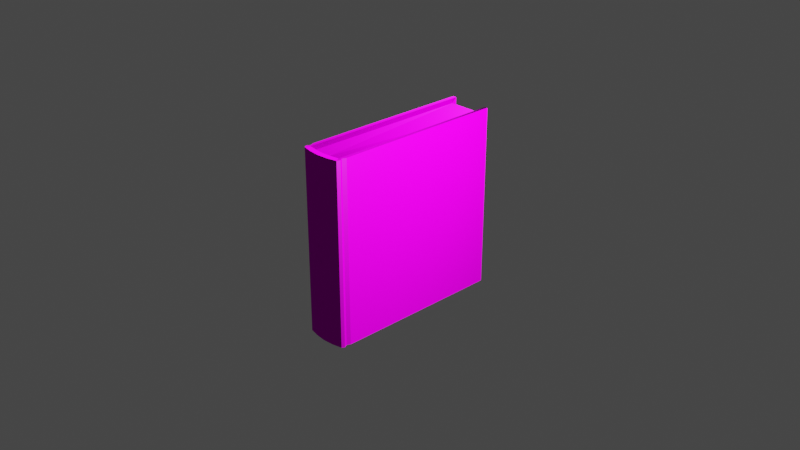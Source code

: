 # Source: Book.blend  (saved by Blender 3.1.7; exported with 4.5.12 LTS)
import bpy
from mathutils import Matrix  # noqa: F401  (used for matrix-valued properties, if any)

bpy.ops.wm.read_factory_settings(use_empty=True)
scene = bpy.context.scene
scene.name = 'Scene'

# ---- collections
col_collection = bpy.data.collections.new('Collection'); scene.collection.children.link(col_collection)

# ---- images (referenced by path relative to the original .blend; pixels are not part of the script)
import os
ASSET_DIR = os.environ.get("B2B_ASSET_DIR", "")  # directory of the original .blend (textures are referenced by path, not embedded)
HERE = os.path.dirname(os.path.abspath(__file__))  # packed textures are extracted next to this script under _unpacked/

def load_image(name, relpath, width, height, colorspace="sRGB"):
    """Load a texture the original file referenced (path relative to the .blend, or extracted next to this script)."""
    p = next((c for c in (os.path.join(HERE, relpath), os.path.join(ASSET_DIR, relpath)) if relpath and os.path.exists(c)), "")
    if p:
        img = bpy.data.images.load(p, check_existing=True)
        img.name = name
    else:  # same state as the original file: an image datablock whose file is absent (Cycles renders it pink)
        img = bpy.data.images.new(name, width, height)
        img.source = "FILE"
        img.filepath = "//" + (relpath or name)
    img.colorspace_settings.name = colorspace
    return img
img_bookbrowntex_png = load_image('BookBrownTex.png', 'BookBrownTex.png', 1024, 1024, 'sRGB')
img_booknormal_png_001 = load_image('BookNormal.png.001', 'BookNormal.png', 1024, 1024, 'sRGB')

# ---- materials (node trees are filled in below, after node groups)
mat_bookmat = bpy.data.materials.new('BookMat')
mat_bookmat.alpha_threshold = 0.0
mat_bookmat.use_transparent_shadow = False
mat_bookmat.line_color = (0.0, 0.0, 0.0, 1.0)

# ---- material node trees
mat_bookmat.use_nodes = True; mat_bookmat.node_tree.nodes.clear()
_N = mat_bookmat.node_tree.nodes; _L = mat_bookmat.node_tree.links
n0 = _N.new('ShaderNodeOutputMaterial'); n0.name = 'Material Output'; n0.location = (300, 300)
n1 = _N.new('ShaderNodeNormalMap'); n1.name = 'Normal Map'; n1.location = (-393, -88)
n2 = _N.new('ShaderNodeBsdfPrincipled'); n2.name = 'Principled BSDF'; n2.location = (10, 300)
n2.distribution = 'GGX'
n2.subsurface_method = 'RANDOM_WALK_SKIN'
n2.inputs[2].default_value = 0.4682
n2.inputs[3].default_value = 1.45
n2.inputs[13].default_value = 0.04091
n2.inputs[27].default_value = (0.0, 0.0, 0.0, 1.0)
n2.inputs[28].default_value = 1.0
n3 = _N.new('ShaderNodeTexImage'); n3.name = 'Image Texture.002'; n3.location = (-427, 237)
n3.image = img_bookbrowntex_png
n4 = _N.new('ShaderNodeTexImage'); n4.name = 'Image Texture'; n4.location = (-765, -130)
n4.image = img_booknormal_png_001
_L.new(n2.outputs[0], n0.inputs[0])
_L.new(n1.outputs[0], n2.inputs[5])
_L.new(n3.outputs[0], n2.inputs[0])
_L.new(n4.outputs[0], n1.inputs[1])
n0.is_active_output = True

# ---- world
world_world = bpy.data.worlds.new('World'); scene.world = world_world
world_world.use_nodes = True; world_world.node_tree.nodes.clear()
_N = world_world.node_tree.nodes; _L = world_world.node_tree.links
n0 = _N.new('ShaderNodeOutputWorld'); n0.name = 'World Output'; n0.location = (300, 300)
n1 = _N.new('ShaderNodeBackground'); n1.name = 'Background'; n1.location = (10, 300)
n1.inputs[0].default_value = (0.05088, 0.05088, 0.05088, 1.0)
_L.new(n1.outputs[0], n0.inputs[0])
n0.is_active_output = True
world_world.color = (0.05088, 0.05088, 0.05088)
world_world.use_sun_shadow = False
world_world.sun_shadow_jitter_overblur = 0.0

# ---- cameras
cam_camera = bpy.data.cameras.new('Camera')
cam_camera.clip_end = 100.0
cam_camera.ortho_scale = 7.314

# ---- lights
light_light = bpy.data.lights.new('Light', 'POINT')
light_light.transmission_factor = 0.0
light_light.energy = 1000.0
light_light.shadow_soft_size = 0.1
light_light.shadow_maximum_resolution = 0.006
light_light.use_absolute_resolution = True

# ---- meshes
me_mesh = bpy.data.meshes.new('Mesh')
me_mesh.from_pydata([(0.2297, -0.9949, 1.0), (0.2297, -0.9949, -1.0), (-0.227, -0.9949, 1.0), (-0.227, -0.9949, -1.0), (-0.1992, 1.0, 1.0), (-0.1992, 0.947, 0.9469), (0.2015, 1.0, 1.0), (0.2015, 1.0, -1.0), (-0.1992, 1.0, -1.0), (-0.1992, -0.9479, -1.0), (0.2015, -0.948, -1.0), (0.2015, -0.948, 1.0), (-0.1992, -0.9479, 1.0), (0.2015, 0.9471, 0.9469), (0.2015, 0.9469, -0.9471), (-0.1992, 0.947, -0.9471), (-0.1992, -0.9461, -0.9471), (0.2015, -0.9461, -0.9471), (-0.1992, -0.9461, 0.9469), (-0.2391, 1.0, 1.0), (0.2417, 1.0, 1.0), (0.2417, 1.0, -1.0), (-0.2391, 1.0, -1.0), (0.001162, -0.9074, 0.9469), (0.1013, -0.9181, -0.9471), (0.1013, -0.9181, 0.9469), (-0.09902, -0.9181, -0.9471), (0.001162, -0.9074, -0.9471), (0.2015, -0.9461, 0.9469), (-0.09902, -0.9181, 0.9469), (0.2015, -0.9092, 0.9469), (-0.1992, -0.9092, 0.9469), (0.2015, -0.9092, -0.9471), (-0.1992, -0.9092, -0.9471), (0.001315, -1.03, 1.0), (0.001162, -0.9709, 1.0), (0.001315, -1.03, -1.0), (0.001167, -0.9709, -1.0), (0.1215, -1.019, -1.0), (0.1013, -0.9627, -1.0), (0.1215, -1.019, 1.0), (0.1013, -0.9627, 1.0), (-0.1189, -1.019, 1.0), (-0.09902, -0.9626, 1.0), (-0.1189, -1.019, -1.0), (-0.09901, -0.9627, -1.0), (-0.1992, -0.9263, -1.0), (-0.1992, -0.9263, 1.0), (-0.2208, -0.9263, -1.0), (-0.2208, -0.9263, 1.0), (0.2015, -0.9263, -1.0), (0.2015, -0.9263, 1.0), (0.2234, -0.9263, -1.0), (0.2234, -0.9263, 1.0), (-0.1992, -0.8846, 1.0), (-0.2391, -0.8846, -1.0), (-0.2391, -0.8846, 1.0), (-0.1992, -0.8846, -1.0), (0.2015, -0.8846, -1.0), (0.2417, -0.8846, -1.0), (0.2417, -0.8846, 1.0), (0.2015, -0.8846, 1.0), (0.2015, -0.9371, 1.0), (0.2015, -0.9371, -1.0), (0.2459, -0.9644, -1.0), (0.2459, -0.9644, 1.0), (-0.1992, -0.9371, -1.0), (-0.1992, -0.9371, 1.0), (-0.2433, -0.9644, -1.0), (-0.2433, -0.9644, 1.0)], [], [(42, 2, 3, 44), (8, 4, 5, 15), (6, 7, 14, 13), (39, 10, 1, 38), (7, 6, 20, 21), (4, 8, 22, 19), (59, 21, 20, 60), (55, 56, 19, 22), (23, 29, 26, 27), (18, 16, 26, 29), (42, 43, 12, 2), (25, 23, 27, 24), (25, 24, 17, 28), (41, 11, 28, 17, 10, 39), (30, 25, 28), (62, 28, 11), (30, 23, 25), (31, 29, 23), (29, 31, 18), (13, 23, 30), (24, 32, 17), (27, 32, 24), (16, 33, 26), (26, 33, 27), (9, 66, 16), (63, 10, 17), (33, 15, 27), (15, 5, 13, 14), (5, 31, 23), (55, 22, 8, 57), (59, 58, 7, 21), (56, 54, 4, 19), (61, 60, 20, 6), (23, 13, 5), (32, 27, 14), (15, 14, 27), (43, 35, 37, 45), (40, 41, 35, 34), (45, 37, 36, 44), (40, 34, 36, 38), (0, 40, 38, 1), (0, 11, 41, 40), (35, 41, 39, 37), (37, 39, 38, 36), (9, 45, 44, 3), (18, 12, 43, 45, 9, 16), (34, 35, 43, 42), (34, 42, 44, 36), (69, 67, 47, 49), (68, 48, 46, 66), (68, 69, 49, 48), (62, 65, 53, 51), (64, 63, 50, 52), (64, 52, 53, 65), (49, 47, 54, 56), (48, 55, 57, 46), (48, 49, 56, 55), (51, 53, 60, 61), (52, 50, 58, 59), (52, 59, 60, 53), (1, 64, 65, 0), (1, 10, 63, 64), (11, 0, 65, 62), (3, 2, 69, 68), (3, 68, 66, 9), (2, 12, 67, 69), (54, 47, 31), (31, 47, 67, 18), (18, 67, 12), (5, 4, 54, 31), (28, 62, 51, 30), (51, 61, 30), (13, 30, 61, 6), (66, 46, 33, 16), (46, 57, 33), (15, 33, 57, 8), (63, 17, 32, 50), (50, 32, 58), (7, 58, 32, 14)])
_uv = me_mesh.uv_layers.new(name='UVMap')
_uv.uv.foreach_set('vector', [0.5552, 0.3318, 0.5559, 0.3458, 0.3186, 0.3429, 0.3156, 0.3309, 0.3055, 0.6259, 0.5761, 0.6104, 0.5694, 0.618, 0.313, 0.6327, 0.5757, 0.0219, 0.3055, 0.006769, 0.313, 0.0, 0.569, 0.01435, 0.3083, 0.3022, 0.3113, 0.2855, 0.3188, 0.2897, 0.3157, 0.3017, 0.3055, 0.006769, 0.5757, 0.0219, 0.5754, 0.02733, 0.3052, 0.0122, 0.5761, 0.6104, 0.3055, 0.6259, 0.3052, 0.6205, 0.5758, 0.605, 0.3153, 0.2746, 0.3052, 0.0122, 0.5754, 0.02733, 0.5558, 0.2707, 0.3151, 0.3581, 0.5557, 0.3615, 0.5758, 0.605, 0.3052, 0.6205, 0.6867, 0.2652, 0.6727, 0.2654, 0.6732, 0.003711, 0.6867, 0.004737, 0.6586, 0.2635, 0.6593, 0.004744, 0.6732, 0.003711, 0.6727, 0.2654, 0.5552, 0.3318, 0.5626, 0.3301, 0.5626, 0.3433, 0.5559, 0.3458, 0.7005, 0.2654, 0.6867, 0.2652, 0.6867, 0.004737, 0.7002, 0.003697, 0.7005, 0.2654, 0.7002, 0.003697, 0.7144, 0.004745, 0.7144, 0.2635, 0.0001333, 0.3002, 0.0001646, 0.2846, 0.008306, 0.2846, 0.3021, 0.2855, 0.3113, 0.2855, 0.3083, 0.3022, 0.7138, 0.2681, 0.7005, 0.2654, 0.7144, 0.2635, 0.5602, 0.2785, 0.5674, 0.28, 0.5602, 0.28, 0.7138, 0.2681, 0.6867, 0.2652, 0.7005, 0.2654, 0.6592, 0.2682, 0.6727, 0.2654, 0.6867, 0.2652, 0.6727, 0.2654, 0.6592, 0.2682, 0.6586, 0.2635, 0.7124, 0.5165, 0.6867, 0.2652, 0.7138, 0.2681, 0.7002, 0.003697, 0.7134, 0.0, 0.7144, 0.004745, 0.6867, 0.004737, 0.7134, 0.0, 0.7002, 0.003697, 0.6593, 0.004744, 0.6602, 9.493e-05, 0.6732, 0.003711, 0.6732, 0.003711, 0.6602, 9.493e-05, 0.6867, 0.004737, 0.3111, 0.3472, 0.3108, 0.3492, 0.3018, 0.3471, 0.311, 0.2834, 0.3113, 0.2855, 0.3021, 0.2855, 0.6612, 1.0, 0.6609, 0.7607, 0.687, 0.9997, 0.6609, 0.7607, 0.6607, 0.5166, 0.7124, 0.5165, 0.7126, 0.7607, 0.6607, 0.5166, 0.6592, 0.2682, 0.6867, 0.2652, 0.3151, 0.3581, 0.3052, 0.6205, 0.2996, 0.6203, 0.3095, 0.3575, 0.3153, 0.2746, 0.3097, 0.2751, 0.2996, 0.01241, 0.3052, 0.0122, 0.5557, 0.3615, 0.5607, 0.3609, 0.581, 0.6046, 0.5758, 0.605, 0.5609, 0.2714, 0.5558, 0.2707, 0.5754, 0.02733, 0.581, 0.02779, 0.6867, 0.2652, 0.7124, 0.5165, 0.6607, 0.5166, 0.7129, 0.9999, 0.687, 0.9997, 0.7126, 0.7607, 0.6609, 0.7607, 0.7126, 0.7607, 0.687, 0.9997, 4.965e-05, 0.3309, 9.448e-05, 0.3154, 0.3078, 0.3163, 0.3081, 0.3304, 0.5552, 0.3017, 0.563, 0.3036, 0.5624, 0.3169, 0.5549, 0.3168, 0.3081, 0.3304, 0.3078, 0.3163, 0.3153, 0.3163, 0.3156, 0.3309, 0.5552, 0.3017, 0.5549, 0.3168, 0.3153, 0.3163, 0.3157, 0.3017, 0.556, 0.2864, 0.5552, 0.3017, 0.3157, 0.3017, 0.3188, 0.2897, 0.556, 0.2864, 0.5632, 0.2894, 0.563, 0.3036, 0.5552, 0.3017, 9.448e-05, 0.3154, 0.0001333, 0.3002, 0.3083, 0.3022, 0.3078, 0.3163, 0.3078, 0.3163, 0.3083, 0.3022, 0.3157, 0.3017, 0.3153, 0.3163, 0.3111, 0.3472, 0.3081, 0.3304, 0.3156, 0.3309, 0.3186, 0.3429, 0.00814, 0.3465, 0.0, 0.3464, 4.965e-05, 0.3309, 0.3081, 0.3304, 0.3111, 0.3472, 0.3018, 0.3471, 0.5549, 0.3168, 0.5624, 0.3169, 0.5626, 0.3301, 0.5552, 0.3318, 0.5549, 0.3168, 0.5552, 0.3318, 0.3156, 0.3309, 0.3153, 0.3163, 0.5548, 0.3505, 0.5601, 0.3538, 0.5601, 0.3552, 0.5569, 0.3554, 0.3186, 0.3465, 0.3144, 0.3521, 0.3106, 0.3511, 0.3108, 0.3492, 0.3186, 0.3465, 0.5548, 0.3505, 0.5569, 0.3554, 0.3144, 0.3521, 0.5602, 0.2785, 0.5548, 0.2818, 0.557, 0.2769, 0.5603, 0.277, 0.3188, 0.2861, 0.311, 0.2834, 0.3108, 0.2815, 0.3147, 0.2805, 0.3188, 0.2861, 0.3147, 0.2805, 0.557, 0.2769, 0.5548, 0.2818, 0.5569, 0.3554, 0.5601, 0.3552, 0.5607, 0.3609, 0.5557, 0.3615, 0.3144, 0.3521, 0.3151, 0.3581, 0.3095, 0.3575, 0.3106, 0.3511, 0.3144, 0.3521, 0.5569, 0.3554, 0.5557, 0.3615, 0.3151, 0.3581, 0.5603, 0.277, 0.557, 0.2769, 0.5558, 0.2707, 0.5609, 0.2714, 0.3147, 0.2805, 0.3108, 0.2815, 0.3097, 0.2751, 0.3153, 0.2746, 0.3147, 0.2805, 0.3153, 0.2746, 0.5558, 0.2707, 0.557, 0.2769, 0.3188, 0.2897, 0.3188, 0.2861, 0.5548, 0.2818, 0.556, 0.2864, 0.3188, 0.2897, 0.3113, 0.2855, 0.311, 0.2834, 0.3188, 0.2861, 0.5602, 0.28, 0.556, 0.2864, 0.5548, 0.2818, 0.5602, 0.2785, 0.3186, 0.3429, 0.5559, 0.3458, 0.5548, 0.3505, 0.3186, 0.3465, 0.3186, 0.3429, 0.3186, 0.3465, 0.3108, 0.3492, 0.3111, 0.3472, 0.5559, 0.3458, 0.5601, 0.3522, 0.5601, 0.3538, 0.5548, 0.3505, 0.5607, 0.3609, 0.5601, 0.3552, 0.5675, 0.3571, 0.5675, 0.3571, 0.5601, 0.3552, 0.5601, 0.3538, 0.5673, 0.3522, 0.5673, 0.3522, 0.5601, 0.3538, 0.5601, 0.3522, 0.5873, 0.5972, 0.581, 0.6046, 0.5607, 0.3609, 0.5675, 0.3571, 0.5674, 0.28, 0.5602, 0.2785, 0.5603, 0.277, 0.5676, 0.2751, 0.5603, 0.277, 0.5609, 0.2714, 0.5676, 0.2751, 0.5873, 0.03518, 0.5676, 0.2751, 0.5609, 0.2714, 0.581, 0.02779, 0.3108, 0.3492, 0.3106, 0.3511, 0.3017, 0.3531, 0.3018, 0.3471, 0.3106, 0.3511, 0.3095, 0.3575, 0.3017, 0.3531, 0.2925, 0.6127, 0.3017, 0.3531, 0.3095, 0.3575, 0.2996, 0.6203, 0.311, 0.2834, 0.3021, 0.2855, 0.3019, 0.2795, 0.3108, 0.2815, 0.3108, 0.2815, 0.3019, 0.2795, 0.3097, 0.2751, 0.2996, 0.01241, 0.3097, 0.2751, 0.3019, 0.2795, 0.2925, 0.02004])
_ca = me_mesh.color_attributes.new('Col', 'BYTE_COLOR', 'CORNER')
_ca.data.foreach_set('color', [1.0, 1.0, 1.0, 1.0, 1.0, 1.0, 1.0, 1.0, 1.0, 1.0, 1.0, 1.0, 1.0, 1.0, 1.0, 1.0, 1.0, 1.0, 1.0, 1.0, 1.0, 1.0, 1.0, 1.0, 1.0, 1.0, 1.0, 1.0, 1.0, 1.0, 1.0, 1.0, 1.0, 1.0, 1.0, 1.0, 1.0, 1.0, 1.0, 1.0, 1.0, 1.0, 1.0, 1.0, 1.0, 1.0, 1.0, 1.0, 1.0, 1.0, 1.0, 1.0, 1.0, 1.0, 1.0, 1.0, 1.0, 1.0, 1.0, 1.0, 1.0, 1.0, 1.0, 1.0, 1.0, 1.0, 1.0, 1.0, 1.0, 1.0, 1.0, 1.0, 1.0, 1.0, 1.0, 1.0, 1.0, 1.0, 1.0, 1.0, 1.0, 1.0, 1.0, 1.0, 1.0, 1.0, 1.0, 1.0, 1.0, 1.0, 1.0, 1.0, 1.0, 1.0, 1.0, 1.0, 1.0, 1.0, 1.0, 1.0, 1.0, 1.0, 1.0, 1.0, 1.0, 1.0, 1.0, 1.0, 1.0, 1.0, 1.0, 1.0, 1.0, 1.0, 1.0, 1.0, 1.0, 1.0, 1.0, 1.0, 1.0, 1.0, 1.0, 1.0, 1.0, 1.0, 1.0, 1.0, 1.0, 1.0, 1.0, 1.0, 1.0, 1.0, 1.0, 1.0, 1.0, 1.0, 1.0, 1.0, 1.0, 1.0, 1.0, 1.0, 1.0, 1.0, 1.0, 1.0, 1.0, 1.0, 1.0, 1.0, 1.0, 1.0, 1.0, 1.0, 1.0, 1.0, 1.0, 1.0, 1.0, 1.0, 1.0, 1.0, 1.0, 1.0, 1.0, 1.0, 1.0, 1.0, 1.0, 1.0, 1.0, 1.0, 1.0, 1.0, 1.0, 1.0, 1.0, 1.0, 1.0, 1.0, 1.0, 1.0, 1.0, 1.0, 1.0, 1.0, 1.0, 1.0, 1.0, 1.0, 1.0, 1.0, 1.0, 1.0, 1.0, 1.0, 1.0, 1.0, 1.0, 1.0, 1.0, 1.0, 1.0, 1.0, 1.0, 1.0, 1.0, 1.0, 1.0, 1.0, 1.0, 1.0, 1.0, 1.0, 1.0, 1.0, 1.0, 1.0, 1.0, 1.0, 1.0, 1.0, 1.0, 1.0, 1.0, 1.0, 1.0, 1.0, 1.0, 1.0, 1.0, 1.0, 1.0, 1.0, 1.0, 1.0, 1.0, 1.0, 1.0, 1.0, 1.0, 1.0, 1.0, 1.0, 1.0, 1.0, 1.0, 1.0, 1.0, 1.0, 1.0, 1.0, 1.0, 1.0, 1.0, 1.0, 1.0, 1.0, 1.0, 1.0, 1.0, 1.0, 1.0, 1.0, 1.0, 1.0, 1.0, 1.0, 1.0, 1.0, 1.0, 1.0, 1.0, 1.0, 1.0, 1.0, 1.0, 1.0, 1.0, 1.0, 1.0, 1.0, 1.0, 1.0, 1.0, 1.0, 1.0, 1.0, 1.0, 1.0, 1.0, 1.0, 1.0, 1.0, 1.0, 1.0, 1.0, 1.0, 1.0, 1.0, 1.0, 1.0, 1.0, 1.0, 1.0, 1.0, 1.0, 1.0, 1.0, 1.0, 1.0, 1.0, 1.0, 1.0, 1.0, 1.0, 1.0, 1.0, 1.0, 1.0, 1.0, 1.0, 1.0, 1.0, 1.0, 1.0, 1.0, 1.0, 1.0, 1.0, 1.0, 1.0, 1.0, 1.0, 1.0, 1.0, 1.0, 1.0, 1.0, 1.0, 1.0, 1.0, 1.0, 1.0, 1.0, 1.0, 1.0, 1.0, 1.0, 1.0, 1.0, 1.0, 1.0, 1.0, 1.0, 1.0, 1.0, 1.0, 1.0, 1.0, 1.0, 1.0, 1.0, 1.0, 1.0, 1.0, 1.0, 1.0, 1.0, 1.0, 1.0, 1.0, 1.0, 1.0, 1.0, 1.0, 1.0, 1.0, 1.0, 1.0, 1.0, 1.0, 1.0, 1.0, 1.0, 1.0, 1.0, 1.0, 1.0, 1.0, 1.0, 1.0, 1.0, 1.0, 1.0, 1.0, 1.0, 1.0, 1.0, 1.0, 1.0, 1.0, 1.0, 1.0, 1.0, 1.0, 1.0, 1.0, 1.0, 1.0, 1.0, 1.0, 1.0, 1.0, 1.0, 1.0, 1.0, 1.0, 1.0, 1.0, 1.0, 1.0, 1.0, 1.0, 1.0, 1.0, 1.0, 1.0, 1.0, 1.0, 1.0, 1.0, 1.0, 1.0, 1.0, 1.0, 1.0, 1.0, 1.0, 1.0, 1.0, 1.0, 1.0, 1.0, 1.0, 1.0, 1.0, 1.0, 1.0, 1.0, 1.0, 1.0, 1.0, 1.0, 1.0, 1.0, 1.0, 1.0, 1.0, 1.0, 1.0, 1.0, 1.0, 1.0, 1.0, 1.0, 1.0, 1.0, 1.0, 1.0, 1.0, 1.0, 1.0, 1.0, 1.0, 1.0, 1.0, 1.0, 1.0, 1.0, 1.0, 1.0, 1.0, 1.0, 1.0, 1.0, 1.0, 1.0, 1.0, 1.0, 1.0, 1.0, 1.0, 1.0, 1.0, 1.0, 1.0, 1.0, 1.0, 1.0, 1.0, 1.0, 1.0, 1.0, 1.0, 1.0, 1.0, 1.0, 1.0, 1.0, 1.0, 1.0, 1.0, 1.0, 1.0, 1.0, 1.0, 1.0, 1.0, 1.0, 1.0, 1.0, 1.0, 1.0, 1.0, 1.0, 1.0, 1.0, 1.0, 1.0, 1.0, 1.0, 1.0, 1.0, 1.0, 1.0, 1.0, 1.0, 1.0, 1.0, 1.0, 1.0, 1.0, 1.0, 1.0, 1.0, 1.0, 1.0, 1.0, 1.0, 1.0, 1.0, 1.0, 1.0, 1.0, 1.0, 1.0, 1.0, 1.0, 1.0, 1.0, 1.0, 1.0, 1.0, 1.0, 1.0, 1.0, 1.0, 1.0, 1.0, 1.0, 1.0, 1.0, 1.0, 1.0, 1.0, 1.0, 1.0, 1.0, 1.0, 1.0, 1.0, 1.0, 1.0, 1.0, 1.0, 1.0, 1.0, 1.0, 1.0, 1.0, 1.0, 1.0, 1.0, 1.0, 1.0, 1.0, 1.0, 1.0, 1.0, 1.0, 1.0, 1.0, 1.0, 1.0, 1.0, 1.0, 1.0, 1.0, 1.0, 1.0, 1.0, 1.0, 1.0, 1.0, 1.0, 1.0, 1.0, 1.0, 1.0, 1.0, 1.0, 1.0, 1.0, 1.0, 1.0, 1.0, 1.0, 1.0, 1.0, 1.0, 1.0, 1.0, 1.0, 1.0, 1.0, 1.0, 1.0, 1.0, 1.0, 1.0, 1.0, 1.0, 1.0, 1.0, 1.0, 1.0, 1.0, 1.0, 1.0, 1.0, 1.0, 1.0, 1.0, 1.0, 1.0, 1.0, 1.0, 1.0, 1.0, 1.0, 1.0, 1.0, 1.0, 1.0, 1.0, 1.0, 1.0, 1.0, 1.0, 1.0, 1.0, 1.0, 1.0, 1.0, 1.0, 1.0, 1.0, 1.0, 1.0, 1.0, 1.0, 1.0, 1.0, 1.0, 1.0, 1.0, 1.0, 1.0, 1.0, 1.0, 1.0, 1.0, 1.0, 1.0, 1.0, 1.0, 1.0, 1.0, 1.0, 1.0, 1.0, 1.0, 1.0, 1.0, 1.0, 1.0, 1.0, 1.0, 1.0, 1.0, 1.0, 1.0, 1.0, 1.0, 1.0, 1.0, 1.0, 1.0, 1.0, 1.0, 1.0, 1.0, 1.0, 1.0, 1.0, 1.0, 1.0, 1.0, 1.0, 1.0, 1.0, 1.0, 1.0, 1.0, 1.0, 1.0, 1.0, 1.0, 1.0, 1.0, 1.0, 1.0, 1.0, 1.0, 1.0, 1.0, 1.0, 1.0, 1.0, 1.0, 1.0, 1.0, 1.0, 1.0, 1.0, 1.0, 1.0, 1.0, 1.0, 1.0, 1.0, 1.0, 1.0, 1.0, 1.0, 1.0, 1.0, 1.0, 1.0, 1.0, 1.0, 1.0, 1.0, 1.0, 1.0, 1.0, 1.0, 1.0, 1.0, 1.0, 1.0, 1.0, 1.0, 1.0, 1.0, 1.0, 1.0, 1.0, 1.0, 1.0, 1.0, 1.0, 1.0, 1.0, 1.0, 1.0, 1.0, 1.0, 1.0, 1.0, 1.0, 1.0, 1.0, 1.0, 1.0, 1.0, 1.0, 1.0, 1.0, 1.0, 1.0, 1.0, 1.0, 1.0, 1.0, 1.0, 1.0, 1.0, 1.0, 1.0, 1.0, 1.0, 1.0, 1.0, 1.0, 1.0, 1.0, 1.0, 1.0, 1.0, 1.0, 1.0, 1.0, 1.0, 1.0, 1.0, 1.0, 1.0, 1.0, 1.0, 1.0, 1.0, 1.0, 1.0, 1.0, 1.0, 1.0, 1.0, 1.0, 1.0, 1.0, 1.0, 1.0, 1.0, 1.0, 1.0, 1.0, 1.0, 1.0, 1.0, 1.0, 1.0, 1.0, 1.0, 1.0, 1.0, 1.0, 1.0, 1.0, 1.0, 1.0, 1.0, 1.0, 1.0, 1.0, 1.0, 1.0, 1.0, 1.0, 1.0, 1.0, 1.0, 1.0, 1.0, 1.0, 1.0, 1.0, 1.0, 1.0, 1.0, 1.0, 1.0, 1.0, 1.0, 1.0, 1.0, 1.0, 1.0, 1.0, 1.0, 1.0, 1.0, 1.0, 1.0, 1.0, 1.0, 1.0, 1.0, 1.0, 1.0, 1.0, 1.0, 1.0, 1.0, 1.0, 1.0, 1.0, 1.0, 1.0, 1.0, 1.0, 1.0, 1.0, 1.0, 1.0, 1.0, 1.0, 1.0, 1.0, 1.0, 1.0, 1.0, 1.0, 1.0, 1.0, 1.0, 1.0, 1.0, 1.0, 1.0, 1.0, 1.0, 1.0, 1.0, 1.0, 1.0, 1.0, 1.0, 1.0, 1.0, 1.0, 1.0, 1.0, 1.0, 1.0, 1.0, 1.0, 1.0, 1.0, 1.0, 1.0, 1.0, 1.0, 1.0, 1.0, 1.0, 1.0, 1.0, 1.0, 1.0, 1.0, 1.0, 1.0, 1.0, 1.0, 1.0, 1.0, 1.0, 1.0, 1.0, 1.0, 1.0, 1.0, 1.0, 1.0, 1.0, 1.0, 1.0, 1.0, 1.0, 1.0, 1.0, 1.0, 1.0, 1.0, 1.0, 1.0, 1.0, 1.0, 1.0, 1.0, 1.0, 1.0, 1.0, 1.0, 1.0, 1.0, 1.0, 1.0, 1.0, 1.0, 1.0, 1.0, 1.0, 1.0, 1.0, 1.0, 1.0, 1.0, 1.0, 1.0, 1.0, 1.0, 1.0, 1.0, 1.0, 1.0, 1.0, 1.0, 1.0, 1.0, 1.0, 1.0, 1.0, 1.0, 1.0, 1.0, 1.0, 1.0, 1.0, 1.0, 1.0, 1.0, 1.0, 1.0, 1.0, 1.0, 1.0, 1.0, 1.0, 1.0, 1.0, 1.0, 1.0, 1.0, 1.0, 1.0, 1.0, 1.0, 1.0, 1.0, 1.0, 1.0, 1.0, 1.0, 1.0, 1.0, 1.0, 1.0, 1.0, 1.0, 1.0, 1.0, 1.0, 1.0, 1.0, 1.0, 1.0, 1.0, 1.0, 1.0, 1.0, 1.0, 1.0, 1.0, 1.0, 1.0, 1.0, 1.0, 1.0, 1.0, 1.0, 1.0, 1.0, 1.0, 1.0, 1.0, 1.0, 1.0, 1.0, 1.0, 1.0, 1.0, 1.0, 1.0, 1.0, 1.0, 1.0, 1.0, 1.0, 1.0, 1.0, 1.0, 1.0, 1.0, 1.0, 1.0, 1.0, 1.0, 1.0, 1.0, 1.0, 1.0, 1.0, 1.0, 1.0, 1.0, 1.0, 1.0, 1.0, 1.0, 1.0, 1.0, 1.0, 1.0, 1.0, 1.0, 1.0, 1.0, 1.0, 1.0, 1.0, 1.0, 1.0, 1.0, 1.0, 1.0, 1.0, 1.0, 1.0, 1.0, 1.0, 1.0, 1.0, 1.0, 1.0, 1.0, 1.0, 1.0, 1.0, 1.0, 1.0, 1.0, 1.0, 1.0, 1.0, 1.0, 1.0, 1.0, 1.0, 1.0, 1.0, 1.0, 1.0, 1.0, 1.0, 1.0, 1.0, 1.0, 1.0, 1.0, 1.0, 1.0, 1.0, 1.0, 1.0, 1.0, 1.0, 1.0])
me_mesh.materials.append(mat_bookmat)
me_mesh.use_remesh_preserve_volume = False
me_mesh.use_remesh_preserve_attributes = False
me_mesh.use_mirror_vertex_groups = False
me_mesh.update()

# ---- objects
ob_book = bpy.data.objects.new('Book', me_mesh)
ob_light = bpy.data.objects.new('Light', light_light)
ob_camera = bpy.data.objects.new('Camera', cam_camera)

# ---- transforms, parenting, visibility, modifiers, constraints
ob_book.location = (0.0, 0.0, 0.0)
ob_book.lock_rotations_4d = False
ob_book.empty_display_type = 'ARROWS'
ob_book.lineart.crease_threshold = 0.0
ob_light.location = (1.639, 0.7246, 2.552)
ob_light.rotation_euler = (0.6503, 0.05522, 0.8995)
ob_light.lock_rotations_4d = False
ob_light.empty_display_type = 'ARROWS'
ob_light.color = (0.0, 0.0, 0.0, 0.0)
ob_light.lineart.crease_threshold = 0.0
ob_camera.location = (7.359, -6.926, 4.958)
ob_camera.rotation_euler = (1.109, 0.0, 0.8149)
ob_camera.lock_rotations_4d = False
ob_camera.empty_display_type = 'ARROWS'
ob_camera.color = (0.0, 0.0, 0.0, 0.0)
ob_camera.display_type = 'WIRE'
ob_camera.lineart.crease_threshold = 0.0

# ---- collection membership
col_collection.objects.link(ob_book)
col_collection.objects.link(ob_light)
col_collection.objects.link(ob_camera)

# ---- scene / render settings (as saved in the file)
scene.camera = ob_camera
scene.frame_start = 1; scene.frame_end = 250; scene.frame_set(1)
scene.render.engine = 'BLENDER_EEVEE_NEXT'
scene.cycles.sampling_pattern = 'TABULATED_SOBOL'
scene.cycles.use_light_tree = False
scene.eevee.use_gtao = True
scene.view_settings.view_transform = 'Filmic'
bpy.context.view_layer.update()
